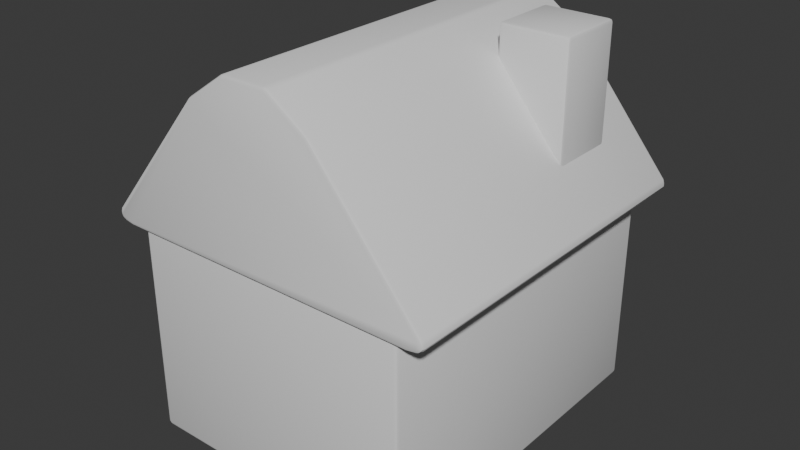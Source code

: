 # Source: house.blend  (saved by Blender 5.0.119; exported with 4.5.12 LTS)
import bpy
from mathutils import Matrix  # noqa: F401  (used for matrix-valued properties, if any)

bpy.ops.wm.read_factory_settings(use_empty=True)
scene = bpy.context.scene
scene.name = 'Scene'

# ---- collections
col_collection = bpy.data.collections.new('Collection'); scene.collection.children.link(col_collection)

# ---- node groups
ng_smooth_by_angle = bpy.data.node_groups.new('Smooth by Angle', 'GeometryNodeTree')
_s = ng_smooth_by_angle.interface.new_socket(name='Mesh', in_out='OUTPUT', socket_type='NodeSocketGeometry')
_s = ng_smooth_by_angle.interface.new_socket(name='Mesh', in_out='INPUT', socket_type='NodeSocketGeometry')
_s = ng_smooth_by_angle.interface.new_socket(name='Angle', in_out='INPUT', socket_type='NodeSocketFloat')
_s.subtype = 'ANGLE'
_s.default_value = 0.5236
_s.min_value = 0.0
_s.max_value = 3.142
_s.description = 'Maximum face angle for smooth edges'
_s = ng_smooth_by_angle.interface.new_socket(name='Ignore Sharpness', in_out='INPUT', socket_type='NodeSocketBool')
_s.force_non_field = True
ng_smooth_by_angle.is_modifier = True
_N = ng_smooth_by_angle.nodes; _L = ng_smooth_by_angle.links
n0 = _N.new('GeometryNodeSetShadeSmooth'); n0.name = 'Set Shade Smooth'; n0.location = (120, -80)
n0.domain = 'EDGE'
n1 = _N.new('GeometryNodeSetShadeSmooth'); n1.name = 'Set Shade Smooth.001'; n1.location = (300, -80)
n2 = _N.new('NodeGroupOutput'); n2.name = 'Group Output'; n2.location = (480, -80)
n3 = _N.new('GeometryNodeInputMeshEdgeAngle'); n3.name = 'Edge Angle'; n3.location = (-440, -240)
n4 = _N.new('NodeGroupInput'); n4.name = 'Group Input'; n4.location = (-80, -80)
n5 = _N.new('GeometryNodeInputEdgeSmooth'); n5.name = 'Is Edge Smooth'; n5.location = (-260, -120)
n6 = _N.new('GeometryNodeInputShadeSmooth'); n6.name = 'Is Shade Smooth'; n6.location = (-440, -397)
n7 = _N.new('FunctionNodeCompare'); n7.name = 'Compare'; n7.location = (-260, -260)
n7.operation = 'LESS_EQUAL'
n7.inputs[6].default_value = (0.0, 0.0, 0.0, 0.0)
n7.inputs[7].default_value = (0.0, 0.0, 0.0, 0.0)
n8 = _N.new('FunctionNodeBooleanMath'); n8.name = 'Boolean Math.001'; n8.location = (-80, -260)
n9 = _N.new('NodeGroupInput'); n9.name = 'Group Input.001'; n9.location = (-440, -329)
n10 = _N.new('NodeGroupInput'); n10.name = 'Group Input.002'; n10.location = (-259, -189)
n11 = _N.new('FunctionNodeBooleanMath'); n11.name = 'Boolean Math'; n11.location = (-80, -149)
n11.operation = 'OR'
n12 = _N.new('FunctionNodeBooleanMath'); n12.name = 'Boolean Math.002'; n12.location = (-260, -380)
n12.operation = 'OR'
n13 = _N.new('NodeGroupInput'); n13.name = 'Group Input.003'; n13.location = (-440, -460)
_L.new(n3.outputs[0], n7.inputs[0])
_L.new(n1.outputs[0], n2.inputs[0])
_L.new(n9.outputs[1], n7.inputs[1])
_L.new(n7.outputs[0], n8.inputs[0])
_L.new(n4.outputs[0], n0.inputs[0])
_L.new(n0.outputs[0], n1.inputs[0])
_L.new(n8.outputs[0], n0.inputs[2])
_L.new(n10.outputs[2], n11.inputs[1])
_L.new(n5.outputs[0], n11.inputs[0])
_L.new(n11.outputs[0], n0.inputs[1])
_L.new(n13.outputs[2], n12.inputs[1])
_L.new(n6.outputs[0], n12.inputs[0])
_L.new(n12.outputs[0], n8.inputs[1])
n2.is_active_output = True

# ---- world
world_world = bpy.data.worlds.new('World'); scene.world = world_world
world_world.use_nodes = True; world_world.node_tree.nodes.clear()
_N = world_world.node_tree.nodes; _L = world_world.node_tree.links
n0 = _N.new('ShaderNodeOutputWorld'); n0.name = 'World Output'; n0.location = (200, 100)
n1 = _N.new('ShaderNodeBackground'); n1.name = 'Background'; n1.location = (-200, 100)
n1.inputs[0].default_value = (0.05088, 0.05088, 0.05088, 1.0)
_L.new(n1.outputs[0], n0.inputs[0])
n0.is_active_output = True
world_world.color = (0.05088, 0.05088, 0.05088)
world_world.sun_shadow_jitter_overblur = 0.0

# ---- meshes
me_cube_006 = bpy.data.meshes.new('Cube.006')
me_cube_006.from_pydata([(0.02332, 0.02028, 0.06729), (0.02332, 0.02028, 0.1134), (0.02332, 0.04644, 0.06729), (0.02332, 0.04644, 0.1134), (0.04948, 0.02028, 0.06729), (0.04948, 0.02028, 0.1134), (0.04948, 0.04644, 0.06729), (0.04948, 0.04644, 0.1134), (-0.0533, -0.06534, -0.02942), (-0.0533, -0.06534, 0.06356), (-0.0533, 0.06534, -0.02942), (-0.0533, 0.06534, 0.06356), (0.0533, -0.06534, -0.02942), (0.0533, -0.06534, 0.06356), (0.0533, 0.06534, -0.02942), (0.0533, 0.06534, 0.06356), (-0.02355, 0.0673, 0.1021), (0.02355, 0.0673, 0.1021), (-0.008618, 0.0673, 0.1125), (0.008618, 0.0673, 0.1125), (0.02355, -0.0673, 0.1021), (-0.02355, -0.0673, 0.1021), (0.008618, -0.0673, 0.1125), (-0.008618, -0.0673, 0.1125), (-0.06314, -0.0673, 0.05428), (-0.058, -0.0673, 0.04926), (-0.06397, -0.0673, 0.05177), (-0.06209, -0.0673, 0.04994), (-0.058, 0.0673, 0.04926), (-0.06314, 0.0673, 0.05428), (-0.06209, 0.0673, 0.04994), (-0.06397, 0.0673, 0.05177), (0.058, -0.0673, 0.04926), (0.06314, -0.0673, 0.05428), (0.06209, -0.0673, 0.04994), (0.06397, -0.0673, 0.05177), (0.06314, 0.0673, 0.05428), (0.058, 0.0673, 0.04926), (0.06397, 0.0673, 0.05177), (0.06209, 0.0673, 0.04994)], [], [(0, 1, 3, 2), (2, 3, 7, 6), (6, 7, 5, 4), (4, 5, 1, 0), (2, 6, 4, 0), (7, 3, 1, 5), (8, 9, 11, 10), (10, 11, 15, 14), (14, 15, 13, 12), (12, 13, 9, 8), (10, 14, 12, 8), (15, 11, 9, 13), (20, 17, 19, 22), (22, 19, 18, 23), (23, 18, 16, 21), (28, 25, 27, 30), (30, 27, 26, 31), (31, 26, 24, 29), (32, 37, 39, 34), (34, 39, 38, 35), (35, 38, 36, 33), (24, 21, 16, 29), (28, 37, 32, 25), (32, 34, 35, 33, 20, 22, 23, 21, 24, 26, 27, 25), (28, 30, 31, 29, 16, 18, 19, 17, 36, 38, 39, 37), (36, 17, 20, 33)])
me_cube_006.polygons.foreach_set('use_smooth', [True] * 26)
_uv = me_cube_006.uv_layers.new(name='UVMap')
_uv.uv.foreach_set('vector', [0.375, 0.0, 0.625, 0.0, 0.625, 0.25, 0.375, 0.25, 0.375, 0.25, 0.625, 0.25, 0.625, 0.5, 0.375, 0.5, 0.375, 0.5, 0.625, 0.5, 0.625, 0.75, 0.375, 0.75, 0.375, 0.75, 0.625, 0.75, 0.625, 1.0, 0.375, 1.0, 0.125, 0.5, 0.375, 0.5, 0.375, 0.75, 0.125, 0.75, 0.625, 0.5, 0.875, 0.5, 0.875, 0.75, 0.625, 0.75, 0.375, 0.0, 0.625, 0.0, 0.625, 0.25, 0.375, 0.25, 0.375, 0.25, 0.625, 0.25, 0.625, 0.5, 0.375, 0.5, 0.375, 0.5, 0.625, 0.5, 0.625, 0.75, 0.375, 0.75, 0.375, 0.75, 0.625, 0.75, 0.625, 1.0, 0.375, 1.0, 0.125, 0.5, 0.375, 0.5, 0.375, 0.75, 0.125, 0.75, 0.625, 0.5, 0.875, 0.5, 0.875, 0.75, 0.625, 0.75, 0.5375, 0.75, 0.5375, 0.5, 0.5973, 0.4941, 0.625, 0.75, 0.625, 0.0, 0.625, 0.25, 0.5742, 0.25, 0.5742, 0.0, 0.5742, 0.0, 0.5742, 0.25, 0.5375, 0.25, 0.5375, 0.0, 0.1423, 0.5, 0.1423, 0.75, 0.125, 0.75, 0.125, 0.5, 0.376, 0.2554, 0.375, 0.0, 0.3836, 0.0, 0.3833, 0.2533, 0.3833, 0.2533, 0.3836, 0.0, 0.3904, 0.0, 0.3904, 0.2551, 0.3635, 0.7558, 0.3635, 0.4942, 0.3692, 0.4971, 0.3692, 0.7536, 0.3692, 0.7536, 0.3692, 0.4971, 0.3833, 0.4992, 0.3833, 0.7533, 0.3833, 0.7533, 0.3833, 0.4992, 0.3904, 0.5, 0.3904, 0.7551, 0.3904, 0.0, 0.5375, 0.0, 0.5375, 0.25, 0.3904, 0.2551, 0.1423, 0.5, 0.3635, 0.4942, 0.3635, 0.7558, 0.1423, 0.75, 0.3635, 0.7558, 0.3692, 0.7536, 0.3833, 0.7533, 0.3904, 0.7551, 0.5375, 0.9125, 0.5695, 0.9563, 0.5695, 0.9883, 0.5375, 1.0, 0.3904, 1.0, 0.3827, 0.9977, 0.3771, 0.9914, 0.375, 0.9827, 0.375, 0.2673, 0.376, 0.2554, 0.3833, 0.2533, 0.3904, 0.2551, 0.5375, 0.4125, 0.5695, 0.4563, 0.5973, 0.4941, 0.5375, 0.5, 0.3904, 0.5, 0.3833, 0.4992, 0.3692, 0.4971, 0.3635, 0.4942, 0.3904, 0.5, 0.5375, 0.5, 0.5375, 0.75, 0.3904, 0.7551])
me_cube_006.update()

# ---- objects
ob_cube_002 = bpy.data.objects.new('Cube.002', me_cube_006)

# ---- transforms, parenting, visibility, modifiers, constraints
ob_cube_002.location = (0.0, 0.0, 0.0)
_m = ob_cube_002.modifiers.new('Bevel', 'BEVEL')
_m.width = 0.2
_m.width_pct = 0.2
_m.segments = 2
_m = ob_cube_002.modifiers.new('Smooth by Angle', 'NODES')
_m.node_group = ng_smooth_by_angle
_m.use_pin_to_last = True
_m.show_group_selector = False

# ---- collection membership
col_collection.objects.link(ob_cube_002)

# ---- scene / render settings (as saved in the file)
scene.frame_start = 1; scene.frame_end = 250; scene.frame_set(1)
scene.render.engine = 'BLENDER_EEVEE_NEXT'
scene.render.bake_bias = 0.0
scene.render.bake_samples = 0
scene.cycles.sampling_pattern = 'TABULATED_SOBOL'
scene.eevee.use_volume_custom_range = False
bpy.context.view_layer.update()

# ---- added for rendering (the .blend has no active camera and no usable light): camera, sun
cam_auto = bpy.data.cameras.new('AutoCamera')
cam_auto.lens = 50.0
cam_auto.sensor_width = 36.0
cam_auto.clip_end = 1000.0
ob_auto_camera = bpy.data.objects.new('AutoCamera', cam_auto)
scene.collection.objects.link(ob_auto_camera)
ob_auto_camera.location = (0.216411, -0.259693, 0.215141)
ob_auto_camera.rotation_euler = (1.09748, -7.21219e-08, 0.694738)
scene.camera = ob_auto_camera
light_auto_sun = bpy.data.lights.new('AutoSun', 'SUN')
light_auto_sun.energy = 3.0
light_auto_sun.angle = 0.0523599
ob_auto_sun = bpy.data.objects.new('AutoSun', light_auto_sun)
scene.collection.objects.link(ob_auto_sun)
ob_auto_sun.rotation_euler = (0.872665, 0.174533, 0.523599)
bpy.context.view_layer.update()
